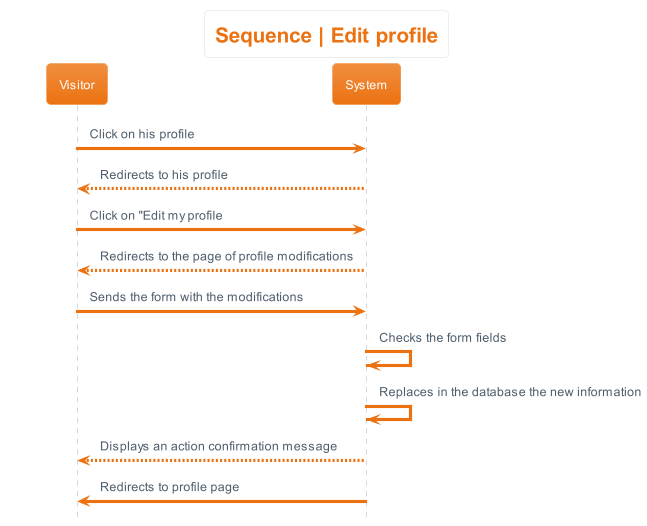

The diagram above was rendered by PlantUML. Its source (embedded in the PNG):
@startuml sequence__edit_profile
hide footbox
skinparam actorStyle awesome
!theme aws-orange
skinparam backgroundcolor White

'Titre'
title Sequence | Edit profile

'Déroulement'
Visitor -> System : Click on his profile
System --> Visitor : Redirects to his profile
Visitor -> System : Click on "Edit my profile
System --> Visitor : Redirects to the page of profile modifications
Visitor -> System : Sends the form with the modifications
System -> System : Checks the form fields
System -> System : Replaces in the database the new information
System --> Visitor: Displays an action confirmation message
System -> Visitor: Redirects to profile page
@enduml